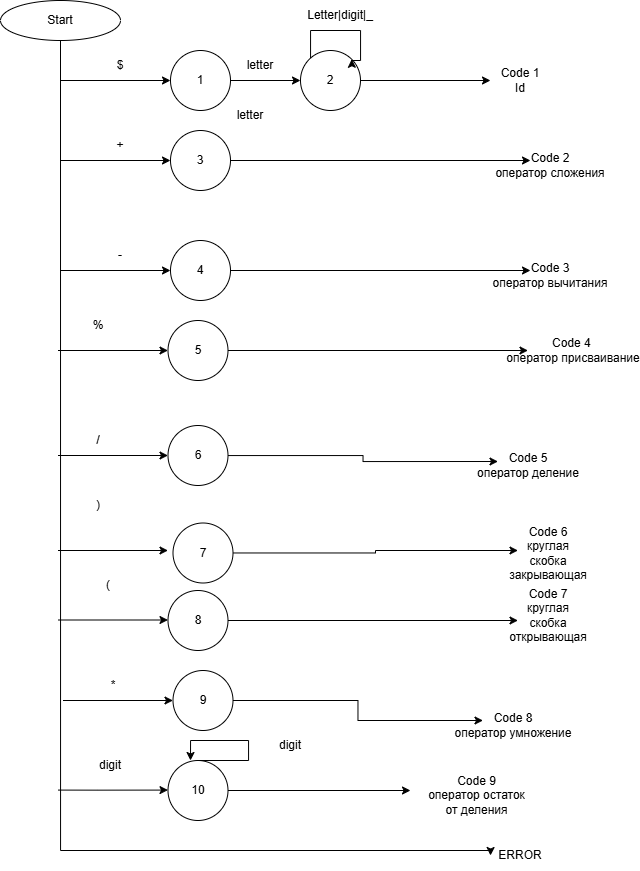

The diagram above was exported from draw.io. Its source (the exported page's mxGraphModel, read from the mxfile embedded in the PNG):
<mxGraphModel dx="1047" dy="692" grid="1" gridSize="10" guides="1" tooltips="1" connect="1" arrows="1" fold="1" page="1" pageScale="1" pageWidth="827" pageHeight="1169" math="0" shadow="0">
  <root>
    <mxCell id="0" />
    <mxCell id="1" parent="0" />
    <mxCell id="LjOEQSsuOEPZpPvLBwIT-1" parent="1" style="ellipse;whiteSpace=wrap;html=1;" value="Start" vertex="1">
      <mxGeometry height="40" width="120" x="10" y="10" as="geometry" />
    </mxCell>
    <mxCell id="t5c9cSYqRDjp7uFfYRjR-1" edge="1" parent="1" source="LjOEQSsuOEPZpPvLBwIT-1" style="endArrow=classic;html=1;rounded=0;exitX=0.5;exitY=1;exitDx=0;exitDy=0;edgeStyle=orthogonalEdgeStyle;entryX=0;entryY=0.5;entryDx=0;entryDy=0;" target="t5c9cSYqRDjp7uFfYRjR-2" value="">
      <mxGeometry height="50" relative="1" width="50" as="geometry">
        <Array as="points">
          <mxPoint x="70" y="860" />
          <mxPoint x="500" y="860" />
        </Array>
        <mxPoint x="410" y="330" as="sourcePoint" />
        <mxPoint x="380" y="1810" as="targetPoint" />
      </mxGeometry>
    </mxCell>
    <mxCell id="t5c9cSYqRDjp7uFfYRjR-2" parent="1" style="text;html=1;whiteSpace=wrap;strokeColor=none;fillColor=none;align=center;verticalAlign=middle;rounded=0;" value="ERROR" vertex="1">
      <mxGeometry height="30" width="60" x="500" y="850" as="geometry" />
    </mxCell>
    <mxCell id="t5c9cSYqRDjp7uFfYRjR-4" edge="1" parent="1" style="edgeStyle=orthogonalEdgeStyle;rounded=0;orthogonalLoop=1;jettySize=auto;html=1;entryX=0;entryY=0.5;entryDx=0;entryDy=0;" target="t5c9cSYqRDjp7uFfYRjR-3">
      <mxGeometry relative="1" as="geometry">
        <mxPoint x="70" y="90" as="sourcePoint" />
        <mxPoint x="110" y="130" as="targetPoint" />
      </mxGeometry>
    </mxCell>
    <mxCell id="t5c9cSYqRDjp7uFfYRjR-8" edge="1" parent="1" source="t5c9cSYqRDjp7uFfYRjR-3" style="edgeStyle=orthogonalEdgeStyle;rounded=0;orthogonalLoop=1;jettySize=auto;html=1;entryX=0;entryY=0.5;entryDx=0;entryDy=0;" target="t5c9cSYqRDjp7uFfYRjR-7">
      <mxGeometry relative="1" as="geometry" />
    </mxCell>
    <mxCell id="t5c9cSYqRDjp7uFfYRjR-3" parent="1" style="ellipse;whiteSpace=wrap;html=1;aspect=fixed;" value="1" vertex="1">
      <mxGeometry height="60" width="60" x="180" y="60" as="geometry" />
    </mxCell>
    <mxCell id="t5c9cSYqRDjp7uFfYRjR-5" parent="1" style="text;html=1;whiteSpace=wrap;strokeColor=none;fillColor=none;align=center;verticalAlign=middle;rounded=0;" value="$" vertex="1">
      <mxGeometry height="30" width="60" x="100" y="60" as="geometry" />
    </mxCell>
    <mxCell id="t5c9cSYqRDjp7uFfYRjR-12" edge="1" parent="1" source="t5c9cSYqRDjp7uFfYRjR-7" style="edgeStyle=orthogonalEdgeStyle;rounded=0;orthogonalLoop=1;jettySize=auto;html=1;">
      <mxGeometry relative="1" as="geometry">
        <mxPoint x="500" y="90" as="targetPoint" />
      </mxGeometry>
    </mxCell>
    <mxCell id="t5c9cSYqRDjp7uFfYRjR-7" parent="1" style="ellipse;whiteSpace=wrap;html=1;aspect=fixed;" value="2" vertex="1">
      <mxGeometry height="60" width="60" x="310" y="60" as="geometry" />
    </mxCell>
    <mxCell id="t5c9cSYqRDjp7uFfYRjR-9" parent="1" style="text;html=1;whiteSpace=wrap;strokeColor=none;fillColor=none;align=center;verticalAlign=middle;rounded=0;" value="letter" vertex="1">
      <mxGeometry height="30" width="60" x="240" y="60" as="geometry" />
    </mxCell>
    <mxCell id="t5c9cSYqRDjp7uFfYRjR-10" edge="1" parent="1" source="t5c9cSYqRDjp7uFfYRjR-7" style="edgeStyle=orthogonalEdgeStyle;rounded=0;orthogonalLoop=1;jettySize=auto;html=1;entryX=1;entryY=0;entryDx=0;entryDy=0;" target="t5c9cSYqRDjp7uFfYRjR-7">
      <mxGeometry relative="1" as="geometry">
        <Array as="points">
          <mxPoint x="320" y="40" />
          <mxPoint x="370" y="40" />
          <mxPoint x="370" y="70" />
          <mxPoint x="361" y="70" />
        </Array>
      </mxGeometry>
    </mxCell>
    <mxCell id="t5c9cSYqRDjp7uFfYRjR-11" parent="1" style="text;html=1;whiteSpace=wrap;strokeColor=none;fillColor=none;align=center;verticalAlign=middle;rounded=0;" value="Letter|digit|_" vertex="1">
      <mxGeometry height="30" width="60" x="320" y="10" as="geometry" />
    </mxCell>
    <mxCell id="t5c9cSYqRDjp7uFfYRjR-13" parent="1" style="text;html=1;whiteSpace=wrap;strokeColor=none;fillColor=none;align=center;verticalAlign=middle;rounded=0;" value="Code 1&lt;div&gt;Id&lt;/div&gt;" vertex="1">
      <mxGeometry height="30" width="60" x="500" y="75" as="geometry" />
    </mxCell>
    <mxCell id="t5c9cSYqRDjp7uFfYRjR-17" parent="1" style="text;html=1;whiteSpace=wrap;strokeColor=none;fillColor=none;align=center;verticalAlign=middle;rounded=0;" value="letter" vertex="1">
      <mxGeometry height="30" width="60" x="230" y="110" as="geometry" />
    </mxCell>
    <mxCell id="t5c9cSYqRDjp7uFfYRjR-23" edge="1" parent="1" style="edgeStyle=orthogonalEdgeStyle;rounded=0;orthogonalLoop=1;jettySize=auto;html=1;entryX=0;entryY=0.5;entryDx=0;entryDy=0;">
      <mxGeometry relative="1" as="geometry">
        <mxPoint x="70" y="170" as="sourcePoint" />
        <mxPoint x="180" y="170" as="targetPoint" />
      </mxGeometry>
    </mxCell>
    <mxCell id="t5c9cSYqRDjp7uFfYRjR-24" parent="1" style="text;html=1;whiteSpace=wrap;strokeColor=none;fillColor=none;align=center;verticalAlign=middle;rounded=0;" value="+" vertex="1">
      <mxGeometry height="30" width="60" x="100" y="140" as="geometry" />
    </mxCell>
    <mxCell id="t5c9cSYqRDjp7uFfYRjR-26" edge="1" parent="1" source="t5c9cSYqRDjp7uFfYRjR-25" style="edgeStyle=orthogonalEdgeStyle;rounded=0;orthogonalLoop=1;jettySize=auto;html=1;">
      <mxGeometry relative="1" as="geometry">
        <mxPoint x="540" y="170" as="targetPoint" />
      </mxGeometry>
    </mxCell>
    <mxCell id="t5c9cSYqRDjp7uFfYRjR-25" parent="1" style="ellipse;whiteSpace=wrap;html=1;aspect=fixed;" value="3" vertex="1">
      <mxGeometry height="60" width="60" x="180" y="140" as="geometry" />
    </mxCell>
    <mxCell id="t5c9cSYqRDjp7uFfYRjR-31" parent="1" style="text;html=1;whiteSpace=wrap;strokeColor=none;fillColor=none;align=center;verticalAlign=middle;rounded=0;" value="Code 2&lt;br&gt;&lt;div&gt;&lt;span style=&quot;background-color: transparent; color: light-dark(rgb(0, 0, 0), rgb(255, 255, 255));&quot;&gt;оператор&amp;nbsp;&lt;/span&gt;сложения&lt;/div&gt;" vertex="1">
      <mxGeometry height="30" width="60" x="530" y="160" as="geometry" />
    </mxCell>
    <mxCell id="t5c9cSYqRDjp7uFfYRjR-33" edge="1" parent="1" style="edgeStyle=orthogonalEdgeStyle;rounded=0;orthogonalLoop=1;jettySize=auto;html=1;entryX=0;entryY=0.5;entryDx=0;entryDy=0;">
      <mxGeometry relative="1" as="geometry">
        <mxPoint x="70" y="280" as="sourcePoint" />
        <mxPoint x="180" y="280" as="targetPoint" />
      </mxGeometry>
    </mxCell>
    <mxCell id="t5c9cSYqRDjp7uFfYRjR-34" parent="1" style="text;html=1;whiteSpace=wrap;strokeColor=none;fillColor=none;align=center;verticalAlign=middle;rounded=0;" value="-" vertex="1">
      <mxGeometry height="30" width="60" x="100" y="250" as="geometry" />
    </mxCell>
    <mxCell id="t5c9cSYqRDjp7uFfYRjR-35" edge="1" parent="1" source="t5c9cSYqRDjp7uFfYRjR-37" style="edgeStyle=orthogonalEdgeStyle;rounded=0;orthogonalLoop=1;jettySize=auto;html=1;">
      <mxGeometry relative="1" as="geometry">
        <mxPoint x="540" y="280" as="targetPoint" />
      </mxGeometry>
    </mxCell>
    <mxCell id="t5c9cSYqRDjp7uFfYRjR-37" parent="1" style="ellipse;whiteSpace=wrap;html=1;aspect=fixed;" value="4" vertex="1">
      <mxGeometry height="60" width="60" x="180" y="250" as="geometry" />
    </mxCell>
    <mxCell id="t5c9cSYqRDjp7uFfYRjR-41" parent="1" style="text;html=1;whiteSpace=wrap;strokeColor=none;fillColor=none;align=center;verticalAlign=middle;rounded=0;" value="Code 3&lt;br&gt;&lt;div&gt;&lt;span style=&quot;background-color: transparent; color: light-dark(rgb(0, 0, 0), rgb(255, 255, 255));&quot;&gt;оператор&amp;nbsp;&lt;/span&gt;вычитания&lt;/div&gt;" vertex="1">
      <mxGeometry height="30" width="60" x="530" y="270" as="geometry" />
    </mxCell>
    <mxCell id="t5c9cSYqRDjp7uFfYRjR-56" edge="1" parent="1" style="edgeStyle=orthogonalEdgeStyle;rounded=0;orthogonalLoop=1;jettySize=auto;html=1;entryX=0;entryY=0.5;entryDx=0;entryDy=0;">
      <mxGeometry relative="1" as="geometry">
        <mxPoint x="67.5" y="360" as="sourcePoint" />
        <mxPoint x="177.5" y="360" as="targetPoint" />
      </mxGeometry>
    </mxCell>
    <mxCell id="t5c9cSYqRDjp7uFfYRjR-70" edge="1" parent="1" source="t5c9cSYqRDjp7uFfYRjR-57" style="edgeStyle=orthogonalEdgeStyle;rounded=0;orthogonalLoop=1;jettySize=auto;html=1;">
      <mxGeometry relative="1" as="geometry">
        <mxPoint x="537.5" y="360" as="targetPoint" />
      </mxGeometry>
    </mxCell>
    <mxCell id="t5c9cSYqRDjp7uFfYRjR-57" parent="1" style="ellipse;whiteSpace=wrap;html=1;aspect=fixed;" value="5" vertex="1">
      <mxGeometry height="60" width="60" x="177.5" y="330" as="geometry" />
    </mxCell>
    <mxCell id="t5c9cSYqRDjp7uFfYRjR-58" parent="1" style="text;html=1;whiteSpace=wrap;strokeColor=none;fillColor=none;align=center;verticalAlign=middle;rounded=0;" value="%" vertex="1">
      <mxGeometry height="30" width="60" x="77.5" y="320" as="geometry" />
    </mxCell>
    <mxCell id="t5c9cSYqRDjp7uFfYRjR-59" edge="1" parent="1" style="edgeStyle=orthogonalEdgeStyle;rounded=0;orthogonalLoop=1;jettySize=auto;html=1;entryX=0;entryY=0.5;entryDx=0;entryDy=0;">
      <mxGeometry relative="1" as="geometry">
        <mxPoint x="67.5" y="560" as="sourcePoint" />
        <mxPoint x="177.5" y="560" as="targetPoint" />
      </mxGeometry>
    </mxCell>
    <mxCell id="t5c9cSYqRDjp7uFfYRjR-60" edge="1" parent="1" style="edgeStyle=orthogonalEdgeStyle;rounded=0;orthogonalLoop=1;jettySize=auto;html=1;entryX=0;entryY=0.5;entryDx=0;entryDy=0;">
      <mxGeometry relative="1" as="geometry">
        <mxPoint x="67.5" y="629.5" as="sourcePoint" />
        <mxPoint x="177.5" y="629.5" as="targetPoint" />
      </mxGeometry>
    </mxCell>
    <mxCell id="t5c9cSYqRDjp7uFfYRjR-61" edge="1" parent="1" source="t5c9cSYqRDjp7uFfYRjR-62" style="edgeStyle=orthogonalEdgeStyle;rounded=0;orthogonalLoop=1;jettySize=auto;html=1;">
      <mxGeometry relative="1" as="geometry">
        <mxPoint x="527.5" y="560" as="targetPoint" />
      </mxGeometry>
    </mxCell>
    <mxCell id="t5c9cSYqRDjp7uFfYRjR-62" parent="1" style="ellipse;whiteSpace=wrap;html=1;aspect=fixed;" value="7" vertex="1">
      <mxGeometry height="60" width="60" x="182.5" y="532.5" as="geometry" />
    </mxCell>
    <mxCell id="t5c9cSYqRDjp7uFfYRjR-63" edge="1" parent="1" source="t5c9cSYqRDjp7uFfYRjR-64" style="edgeStyle=orthogonalEdgeStyle;rounded=0;orthogonalLoop=1;jettySize=auto;html=1;">
      <mxGeometry relative="1" as="geometry">
        <mxPoint x="527.5" y="630" as="targetPoint" />
      </mxGeometry>
    </mxCell>
    <mxCell id="t5c9cSYqRDjp7uFfYRjR-64" parent="1" style="ellipse;whiteSpace=wrap;html=1;aspect=fixed;" value="8" vertex="1">
      <mxGeometry height="60" width="60" x="177.5" y="600" as="geometry" />
    </mxCell>
    <mxCell id="t5c9cSYqRDjp7uFfYRjR-66" parent="1" style="text;html=1;whiteSpace=wrap;strokeColor=none;fillColor=none;align=center;verticalAlign=middle;rounded=0;" value="Code 6&lt;div&gt;круглая скобка&lt;/div&gt;&lt;div&gt;закрывающая&lt;/div&gt;" vertex="1">
      <mxGeometry height="25" width="60" x="527.5" y="550" as="geometry" />
    </mxCell>
    <mxCell id="t5c9cSYqRDjp7uFfYRjR-67" parent="1" style="text;html=1;whiteSpace=wrap;strokeColor=none;fillColor=none;align=center;verticalAlign=middle;rounded=0;" value="Code 7&lt;div&gt;круглая скобка открывающая&lt;/div&gt;" vertex="1">
      <mxGeometry height="30" width="60" x="527.5" y="610" as="geometry" />
    </mxCell>
    <mxCell id="t5c9cSYqRDjp7uFfYRjR-68" parent="1" style="text;html=1;whiteSpace=wrap;strokeColor=none;fillColor=none;align=center;verticalAlign=middle;rounded=0;" value=")" vertex="1">
      <mxGeometry height="30" width="60" x="77.5" y="500" as="geometry" />
    </mxCell>
    <mxCell id="t5c9cSYqRDjp7uFfYRjR-69" parent="1" style="text;html=1;whiteSpace=wrap;strokeColor=none;fillColor=none;align=center;verticalAlign=middle;rounded=0;" value="(" vertex="1">
      <mxGeometry height="30" width="60" x="87.5" y="580" as="geometry" />
    </mxCell>
    <mxCell id="t5c9cSYqRDjp7uFfYRjR-71" parent="1" style="text;html=1;whiteSpace=wrap;strokeColor=none;fillColor=none;align=center;verticalAlign=middle;rounded=0;" value="Code 4&amp;nbsp;&lt;br&gt;&lt;div&gt;&lt;span style=&quot;background-color: transparent; color: light-dark(rgb(0, 0, 0), rgb(255, 255, 255));&quot;&gt;оператор&amp;nbsp;&lt;/span&gt;присваивание&lt;/div&gt;" vertex="1">
      <mxGeometry height="30" width="60" x="552.5" y="345" as="geometry" />
    </mxCell>
    <mxCell id="t5c9cSYqRDjp7uFfYRjR-124" edge="1" parent="1" style="edgeStyle=orthogonalEdgeStyle;rounded=0;orthogonalLoop=1;jettySize=auto;html=1;entryX=0;entryY=0.5;entryDx=0;entryDy=0;">
      <mxGeometry relative="1" as="geometry">
        <mxPoint x="72.5" y="710" as="sourcePoint" />
        <mxPoint x="182.5" y="710" as="targetPoint" />
      </mxGeometry>
    </mxCell>
    <mxCell id="t5c9cSYqRDjp7uFfYRjR-125" parent="1" style="text;html=1;whiteSpace=wrap;strokeColor=none;fillColor=none;align=center;verticalAlign=middle;rounded=0;" value="*" vertex="1">
      <mxGeometry height="30" width="60" x="92.5" y="680" as="geometry" />
    </mxCell>
    <mxCell id="t5c9cSYqRDjp7uFfYRjR-133" edge="1" parent="1" source="t5c9cSYqRDjp7uFfYRjR-126" style="edgeStyle=orthogonalEdgeStyle;rounded=0;orthogonalLoop=1;jettySize=auto;html=1;">
      <mxGeometry relative="1" as="geometry">
        <mxPoint x="492.5" y="730" as="targetPoint" />
      </mxGeometry>
    </mxCell>
    <mxCell id="t5c9cSYqRDjp7uFfYRjR-126" parent="1" style="ellipse;whiteSpace=wrap;html=1;aspect=fixed;" value="9" vertex="1">
      <mxGeometry height="60" width="60" x="182.5" y="680" as="geometry" />
    </mxCell>
    <mxCell id="t5c9cSYqRDjp7uFfYRjR-127" edge="1" parent="1" style="edgeStyle=orthogonalEdgeStyle;rounded=0;orthogonalLoop=1;jettySize=auto;html=1;entryX=0;entryY=0.5;entryDx=0;entryDy=0;">
      <mxGeometry relative="1" as="geometry">
        <mxPoint x="67.5" y="465" as="sourcePoint" />
        <mxPoint x="177.5" y="465" as="targetPoint" />
      </mxGeometry>
    </mxCell>
    <mxCell id="t5c9cSYqRDjp7uFfYRjR-128" parent="1" style="text;html=1;whiteSpace=wrap;strokeColor=none;fillColor=none;align=center;verticalAlign=middle;rounded=0;" value="/" vertex="1">
      <mxGeometry height="30" width="60" x="77.5" y="435" as="geometry" />
    </mxCell>
    <mxCell id="t5c9cSYqRDjp7uFfYRjR-137" edge="1" parent="1" source="t5c9cSYqRDjp7uFfYRjR-131" style="edgeStyle=orthogonalEdgeStyle;rounded=0;orthogonalLoop=1;jettySize=auto;html=1;">
      <mxGeometry relative="1" as="geometry">
        <mxPoint x="507.5" y="471" as="targetPoint" />
      </mxGeometry>
    </mxCell>
    <mxCell id="t5c9cSYqRDjp7uFfYRjR-131" parent="1" style="ellipse;whiteSpace=wrap;html=1;aspect=fixed;" value="6" vertex="1">
      <mxGeometry height="60" width="60" x="177.5" y="435" as="geometry" />
    </mxCell>
    <mxCell id="t5c9cSYqRDjp7uFfYRjR-134" parent="1" style="text;html=1;whiteSpace=wrap;strokeColor=none;fillColor=none;align=center;verticalAlign=middle;rounded=0;" value="Code 5&lt;br&gt;&lt;div&gt;&lt;span style=&quot;background-color: transparent; color: light-dark(rgb(0, 0, 0), rgb(255, 255, 255));&quot;&gt;оператор&amp;nbsp;&lt;/span&gt;деление&lt;/div&gt;" vertex="1">
      <mxGeometry height="30" width="60" x="507.5" y="460" as="geometry" />
    </mxCell>
    <mxCell id="t5c9cSYqRDjp7uFfYRjR-142" parent="1" style="text;html=1;whiteSpace=wrap;strokeColor=none;fillColor=none;align=center;verticalAlign=middle;rounded=0;" value="Code 8&lt;br&gt;&lt;div&gt;&lt;span style=&quot;background-color: transparent; color: light-dark(rgb(0, 0, 0), rgb(255, 255, 255));&quot;&gt;оператор&amp;nbsp;&lt;/span&gt;умножение&lt;/div&gt;" vertex="1">
      <mxGeometry height="30" width="60" x="492.5" y="720" as="geometry" />
    </mxCell>
    <mxCell id="kVeXik3XTB8bEytBGovt-9" edge="1" parent="1" source="kVeXik3XTB8bEytBGovt-4" style="edgeStyle=orthogonalEdgeStyle;rounded=0;orthogonalLoop=1;jettySize=auto;html=1;">
      <mxGeometry relative="1" as="geometry">
        <mxPoint x="420" y="800" as="targetPoint" />
      </mxGeometry>
    </mxCell>
    <mxCell id="kVeXik3XTB8bEytBGovt-4" parent="1" style="ellipse;whiteSpace=wrap;html=1;aspect=fixed;" value="10" vertex="1">
      <mxGeometry height="60" width="60" x="177.5" y="770" as="geometry" />
    </mxCell>
    <mxCell id="kVeXik3XTB8bEytBGovt-5" edge="1" parent="1" style="edgeStyle=orthogonalEdgeStyle;rounded=0;orthogonalLoop=1;jettySize=auto;html=1;entryX=0;entryY=0.5;entryDx=0;entryDy=0;">
      <mxGeometry relative="1" as="geometry">
        <Array as="points">
          <mxPoint x="107.5" y="799.58" />
          <mxPoint x="107.5" y="799.58" />
        </Array>
        <mxPoint x="67.5" y="799.58" as="sourcePoint" />
        <mxPoint x="177.5" y="799.58" as="targetPoint" />
      </mxGeometry>
    </mxCell>
    <mxCell id="kVeXik3XTB8bEytBGovt-6" parent="1" style="text;html=1;whiteSpace=wrap;strokeColor=none;fillColor=none;align=center;verticalAlign=middle;rounded=0;" value="digit" vertex="1">
      <mxGeometry height="30" width="60" x="90" y="760" as="geometry" />
    </mxCell>
    <mxCell id="kVeXik3XTB8bEytBGovt-7" edge="1" parent="1" source="kVeXik3XTB8bEytBGovt-4" style="edgeStyle=orthogonalEdgeStyle;rounded=0;orthogonalLoop=1;jettySize=auto;html=1;entryX=0.375;entryY=0;entryDx=0;entryDy=0;entryPerimeter=0;" target="kVeXik3XTB8bEytBGovt-4">
      <mxGeometry relative="1" as="geometry">
        <Array as="points">
          <mxPoint x="258" y="770" />
          <mxPoint x="258" y="750" />
          <mxPoint x="200" y="750" />
        </Array>
      </mxGeometry>
    </mxCell>
    <mxCell id="kVeXik3XTB8bEytBGovt-8" parent="1" style="text;html=1;whiteSpace=wrap;strokeColor=none;fillColor=none;align=center;verticalAlign=middle;rounded=0;" value="digit" vertex="1">
      <mxGeometry height="30" width="60" x="270" y="740" as="geometry" />
    </mxCell>
    <mxCell id="kVeXik3XTB8bEytBGovt-10" parent="1" style="text;html=1;whiteSpace=wrap;strokeColor=none;fillColor=none;align=center;verticalAlign=middle;rounded=0;" value="Code 9&lt;br&gt;&lt;div&gt;&lt;span style=&quot;background-color: transparent; color: light-dark(rgb(0, 0, 0), rgb(255, 255, 255));&quot;&gt;оператор остаток&lt;/span&gt;&lt;/div&gt;&lt;div&gt;&lt;span style=&quot;background-color: transparent; color: light-dark(rgb(0, 0, 0), rgb(255, 255, 255));&quot;&gt;от деления&lt;/span&gt;&lt;/div&gt;" vertex="1">
      <mxGeometry height="30" width="112.5" x="430" y="790" as="geometry" />
    </mxCell>
  </root>
</mxGraphModel>